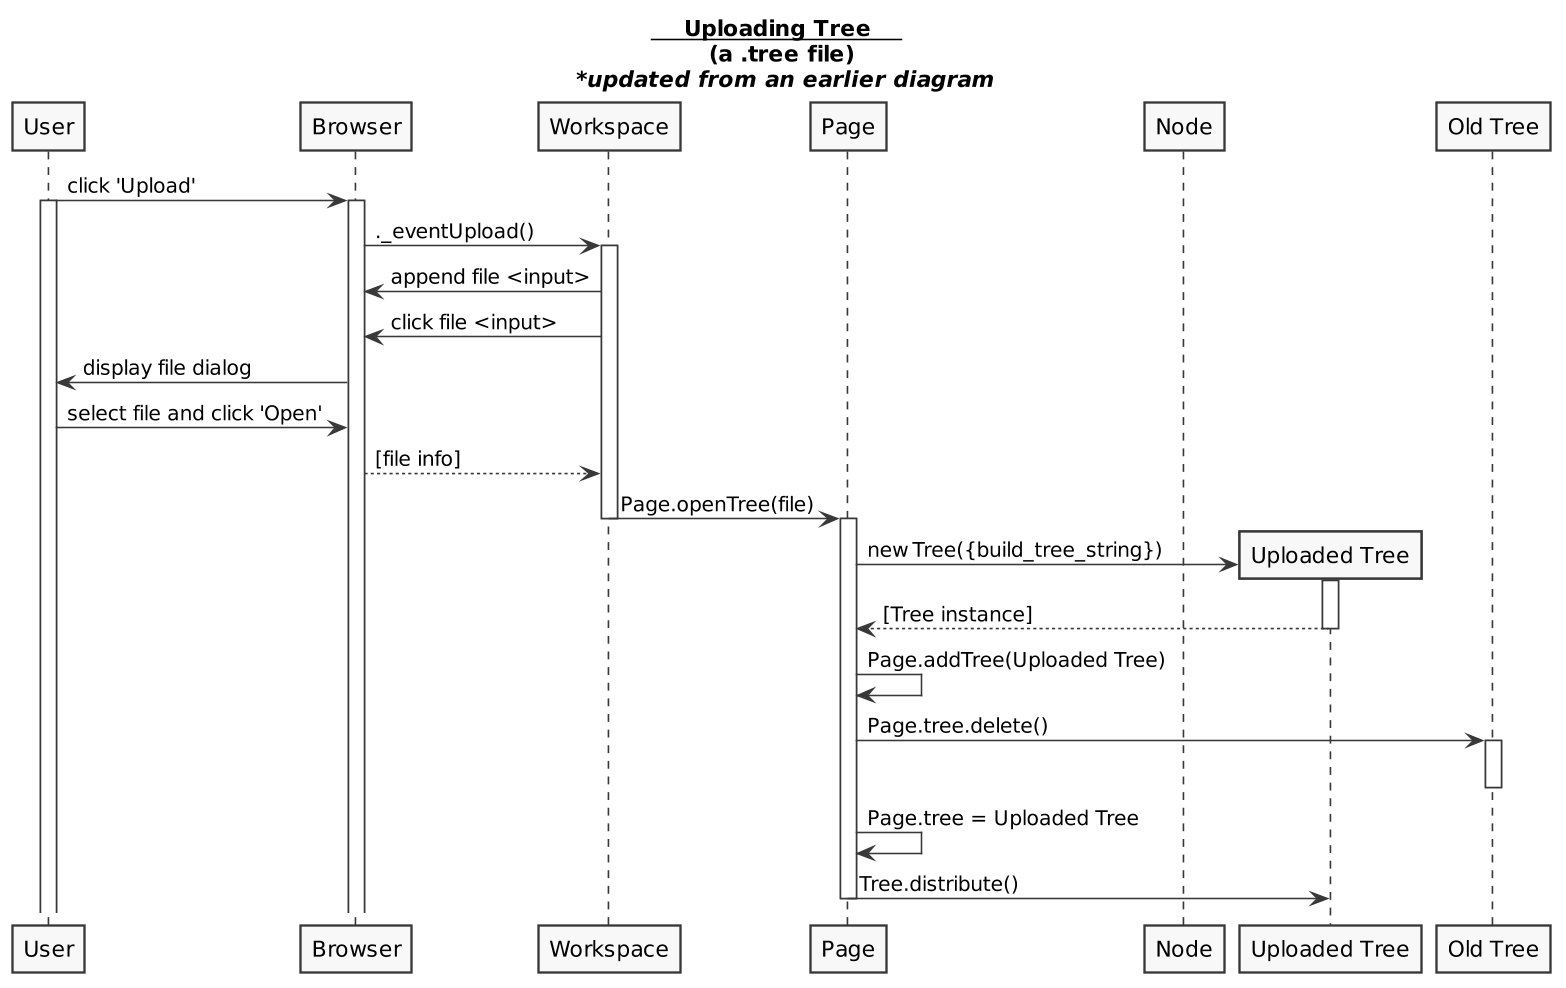

The diagram above was rendered by PlantUML. Its source (embedded in the PNG):
@startuml

skinparam monochrome true
skinparam shadowing false
skinparam dpi 150

title __**    Uploading Tree    **__ \n (a .tree file) \n //*updated from an earlier diagram//

participant User as U
participant Browser as B
participant Workspace as W
participant Page as P
participant Node as N
participant "Uploaded Tree" as UT
participant "Old Tree" as T

U -> B: click 'Upload'
activate U
activate B
B -> W: ._eventUpload()
activate W
W -> B: append file <input>
W -> B: click file <input>
B -> U: display file dialog
U -> B: select file and click 'Open'
B --> W: [file info]
W -> P: Page.openTree(file)
deactivate W
activate P
create UT
P -> UT: new Tree({build_tree_string})
activate UT
UT --> P: [Tree instance]
deactivate UT
P -> P: Page.addTree(Uploaded Tree)
P -> T: Page.tree.delete()
activate T
deactivate T
P -> P: Page.tree = Uploaded Tree
P -> UT: Tree.distribute()
deactivate P

@enduml